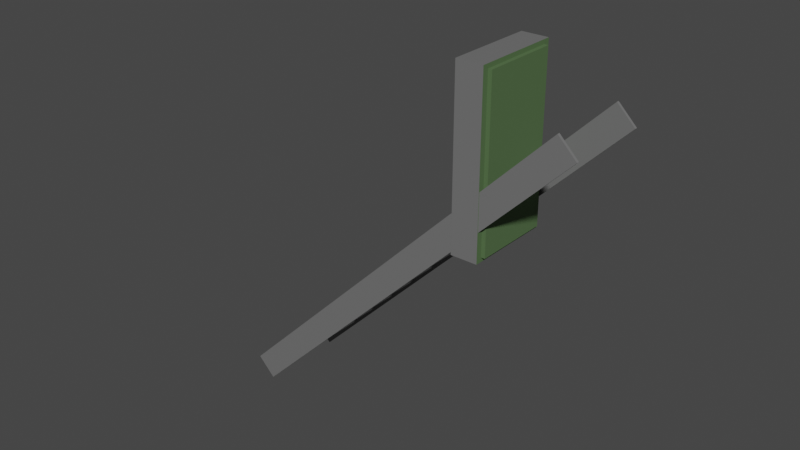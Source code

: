 # Source: door.blend  (saved by Blender 3.2.14; exported with 4.5.12 LTS)
import bpy
from mathutils import Matrix  # noqa: F401  (used for matrix-valued properties, if any)

bpy.ops.wm.read_factory_settings(use_empty=True)
scene = bpy.context.scene
scene.name = 'Scene'

# ---- collections
col_collection = bpy.data.collections.new('Collection'); scene.collection.children.link(col_collection)

# ---- materials (node trees are filled in below, after node groups)
mat_material_001 = bpy.data.materials.new('Material.001')
mat_material_001.use_transparent_shadow = False
mat_material = bpy.data.materials.new('Material')
mat_material.alpha_threshold = 0.0
mat_material.use_transparent_shadow = False
mat_material.line_color = (0.0, 0.0, 0.0, 1.0)
mat_material_002 = bpy.data.materials.new('Material.002')
mat_material_002.use_transparent_shadow = False
mat_material_003 = bpy.data.materials.new('Material.003')
mat_material_003.use_transparent_shadow = False
mat_material_004 = bpy.data.materials.new('Material.004')
mat_material_004.use_transparent_shadow = False

# ---- material node trees
mat_material_001.use_nodes = True; mat_material_001.node_tree.nodes.clear()
_N = mat_material_001.node_tree.nodes; _L = mat_material_001.node_tree.links
n0 = _N.new('ShaderNodeBsdfPrincipled'); n0.name = 'Principled BSDF'; n0.location = (10, 300)
n0.distribution = 'GGX'
n0.subsurface_method = 'RANDOM_WALK_SKIN'
n0.inputs[0].default_value = (0.1626, 0.1626, 0.1626, 1.0)
n0.inputs[3].default_value = 1.45
n0.inputs[27].default_value = (0.0, 0.0, 0.0, 1.0)
n0.inputs[28].default_value = 1.0
n1 = _N.new('ShaderNodeOutputMaterial'); n1.name = 'Material Output'; n1.location = (300, 300)
_L.new(n0.outputs[0], n1.inputs[0])
n1.is_active_output = True
mat_material.use_nodes = True; mat_material.node_tree.nodes.clear()
_N = mat_material.node_tree.nodes; _L = mat_material.node_tree.links
n0 = _N.new('ShaderNodeOutputMaterial'); n0.name = 'Material Output'; n0.location = (300, 300)
n1 = _N.new('ShaderNodeBsdfPrincipled'); n1.name = 'Principled BSDF'; n1.location = (10, 300)
n1.distribution = 'GGX'
n1.subsurface_method = 'RANDOM_WALK_SKIN'
n1.inputs[0].default_value = (0.08153, 0.1473, 0.05761, 1.0)
n1.inputs[2].default_value = 0.8016
n1.inputs[3].default_value = 1.45
n1.inputs[27].default_value = (0.0, 0.0, 0.0, 1.0)
n1.inputs[28].default_value = 1.0
_L.new(n1.outputs[0], n0.inputs[0])
n0.is_active_output = True
mat_material_002.use_nodes = True; mat_material_002.node_tree.nodes.clear()
_N = mat_material_002.node_tree.nodes; _L = mat_material_002.node_tree.links
n0 = _N.new('ShaderNodeBsdfPrincipled'); n0.name = 'Principled BSDF'; n0.location = (10, 300)
n0.distribution = 'GGX'
n0.subsurface_method = 'RANDOM_WALK_SKIN'
n0.inputs[0].default_value = (0.5815, 0.5815, 0.5815, 1.0)
n0.inputs[1].default_value = 0.811
n0.inputs[3].default_value = 1.45
n0.inputs[27].default_value = (0.0, 0.0, 0.0, 1.0)
n0.inputs[28].default_value = 1.0
n1 = _N.new('ShaderNodeOutputMaterial'); n1.name = 'Material Output'; n1.location = (300, 300)
_L.new(n0.outputs[0], n1.inputs[0])
n1.is_active_output = True
mat_material_003.use_nodes = True; mat_material_003.node_tree.nodes.clear()
_N = mat_material_003.node_tree.nodes; _L = mat_material_003.node_tree.links
n0 = _N.new('ShaderNodeBsdfPrincipled'); n0.name = 'Principled BSDF'; n0.location = (10, 300)
n0.distribution = 'GGX'
n0.subsurface_method = 'RANDOM_WALK_SKIN'
n0.inputs[0].default_value = (0.6069, 0.8586, 1.0, 1.0)
n0.inputs[2].default_value = 0.0
n0.inputs[3].default_value = 1.45
n0.inputs[13].default_value = 0.3071
n0.inputs[27].default_value = (0.0, 0.0, 0.0, 1.0)
n0.inputs[28].default_value = 1.0
n1 = _N.new('ShaderNodeOutputMaterial'); n1.name = 'Material Output'; n1.location = (300, 300)
_L.new(n0.outputs[0], n1.inputs[0])
n1.is_active_output = True
mat_material_004.use_nodes = True; mat_material_004.node_tree.nodes.clear()
_N = mat_material_004.node_tree.nodes; _L = mat_material_004.node_tree.links
n0 = _N.new('ShaderNodeBsdfPrincipled'); n0.name = 'Principled BSDF'; n0.location = (10, 300)
n0.distribution = 'GGX'
n0.subsurface_method = 'RANDOM_WALK_SKIN'
n0.inputs[0].default_value = (0.0101, 0.04696, 0.007219, 1.0)
n0.inputs[3].default_value = 1.45
n0.inputs[27].default_value = (0.0, 0.0, 0.0, 1.0)
n0.inputs[28].default_value = 1.0
n1 = _N.new('ShaderNodeOutputMaterial'); n1.name = 'Material Output'; n1.location = (300, 300)
_L.new(n0.outputs[0], n1.inputs[0])
n1.is_active_output = True

# ---- world
world_world = bpy.data.worlds.new('World'); scene.world = world_world
world_world.use_nodes = True; world_world.node_tree.nodes.clear()
_N = world_world.node_tree.nodes; _L = world_world.node_tree.links
n0 = _N.new('ShaderNodeOutputWorld'); n0.name = 'World Output'; n0.location = (300, 300)
n1 = _N.new('ShaderNodeBackground'); n1.name = 'Background'; n1.location = (10, 300)
n1.inputs[0].default_value = (0.05088, 0.05088, 0.05088, 1.0)
_L.new(n1.outputs[0], n0.inputs[0])
n0.is_active_output = True
world_world.color = (0.05088, 0.05088, 0.05088)
world_world.use_sun_shadow = False
world_world.sun_shadow_jitter_overblur = 0.0

# ---- meshes
me_cube_024 = bpy.data.meshes.new('Cube.024')
me_cube_024.from_pydata([(-2.805, -0.015, -0.15), (-2.805, -0.015, 0.15), (-2.805, 0.015, -0.15), (-2.805, 0.015, 0.15), (2.805, -0.015, -0.15), (2.805, -0.015, 0.15), (2.805, 0.015, -0.15), (2.805, 0.015, 0.15), (-2.805, -1.015, -0.15), (-2.805, -1.015, 0.15), (-2.805, -0.985, -0.15), (-2.805, -0.985, 0.15), (2.805, -1.015, -0.15), (2.805, -1.015, 0.15), (2.805, -0.985, -0.15), (2.805, -0.985, 0.15), (1.534, -0.1578, 0.6105), (1.555, -0.1578, 0.6317), (1.6, -0.1578, 0.5441), (1.622, -0.1578, 0.5654), (1.6, -0.1277, 0.5441), (1.622, -0.1277, 0.5654), (1.55, -0.1277, 0.5944), (1.571, -0.1277, 0.6157), (1.55, -0.1578, 0.5944), (1.571, -0.1578, 0.6157), (1.539, -0.2687, 0.6074), (1.558, -0.2687, 0.6264), (1.566, -0.2687, 0.6188), (1.547, -0.2687, 0.5998), (1.535, -0.1401, 0.6096), (1.544, -0.1306, 0.6004), (1.565, -0.1306, 0.6217), (1.556, -0.1401, 0.6309), (2.553, -0.05, 0.9557), (1.21, -0.05, -0.3878), (2.553, -0.95, 0.9557), (1.21, -0.95, -0.3878), (2.066, -0.3642, 1.034), (1.778, -0.3642, 0.7457), (2.066, -0.6358, 1.034), (1.778, -0.6358, 0.7457), (0.9271, -0.05, -0.1049), (0.9271, -0.95, -0.1049), (2.271, -0.95, 1.239), (2.271, -0.05, 1.239), (1.765, -0.3462, 0.7334), (1.765, -0.6538, 0.7334), (2.078, -0.6538, 1.046), (2.078, -0.3462, 1.046), (1.761, -0.3462, 0.7383), (1.761, -0.6538, 0.7383), (2.073, -0.6538, 1.051), (2.073, -0.3462, 1.051), (1.773, -0.3642, 0.7506), (1.773, -0.6358, 0.7506), (2.061, -0.6358, 1.038), (2.061, -0.3642, 1.038), (1.788, -0.3642, 0.7353), (1.788, -0.6358, 0.7353), (2.076, -0.6358, 1.023), (2.076, -0.3642, 1.023), (1.555, -0.166, 0.5339), (1.617, -0.166, 0.5953), (1.555, -0.1204, 0.5339), (1.617, -0.1204, 0.5953), (1.639, -0.166, 0.4504), (1.7, -0.166, 0.5118), (1.639, -0.1204, 0.4504), (1.7, -0.1204, 0.5118), (0.9237, -1.021, -0.1723), (2.338, -1.021, 1.242), (0.9237, 0.02068, -0.1723), (2.338, 0.02068, 1.242), (1.143, -1.021, -0.3911), (2.557, -1.021, 1.023), (1.143, 0.02068, -0.3911), (2.557, 0.02068, 1.023), (-2.343, -1.0, 0.08952), (-2.308, -1.0, 0.1249), (-2.343, 0.0, 0.08952), (-2.308, 0.0, 0.1249), (-2.131, -1.0, -0.1226), (-2.096, -1.0, -0.08725), (-2.131, 0.0, -0.1226), (-2.096, 0.0, -0.08725), (0.6266, -1.0, 0.08952), (0.6619, -1.0, 0.1249), (0.6266, 0.0, 0.08952), (0.6619, 0.0, 0.1249), (0.8387, -1.0, -0.1226), (0.8741, -1.0, -0.08725), (0.8387, 0.0, -0.1226), (0.8741, 0.0, -0.08725), (0.2023, -1.0, 0.08952), (0.2377, -1.0, 0.1249), (0.2023, 0.0, 0.08952), (0.2377, 0.0, 0.1249), (0.4144, -1.0, -0.1226), (0.4498, -1.0, -0.08725), (0.4144, 0.0, -0.1226), (0.4498, 0.0, -0.08725), (-0.2219, -1.0, 0.08952), (-0.1866, -1.0, 0.1249), (-0.2219, 0.0, 0.08952), (-0.1866, 0.0, 0.1249), (-0.009814, -1.0, -0.1226), (0.02554, -1.0, -0.08725), (-0.009814, 0.0, -0.1226), (0.02554, 0.0, -0.08725), (-0.6462, -1.0, 0.08952), (-0.6109, -1.0, 0.1249), (-0.6462, 0.0, 0.08952), (-0.6109, 0.0, 0.1249), (-0.4341, -1.0, -0.1226), (-0.3987, -1.0, -0.08725), (-0.4341, 0.0, -0.1226), (-0.3987, 0.0, -0.08725), (-1.07, -1.0, 0.08952), (-1.035, -1.0, 0.1249), (-1.07, 0.0, 0.08952), (-1.035, 0.0, 0.1249), (-0.8583, -1.0, -0.1226), (-0.823, -1.0, -0.08725), (-0.8583, 0.0, -0.1226), (-0.823, 0.0, -0.08725), (-1.495, -1.0, 0.08952), (-1.459, -1.0, 0.1249), (-1.495, 0.0, 0.08952), (-1.459, 0.0, 0.1249), (-1.283, -1.0, -0.1226), (-1.247, -1.0, -0.08725), (-1.283, 0.0, -0.1226), (-1.247, 0.0, -0.08725), (-1.919, -1.0, 0.08952), (-1.884, -1.0, 0.1249), (-1.919, 0.0, 0.08952), (-1.884, 0.0, 0.1249), (-1.707, -1.0, -0.1226), (-1.672, -1.0, -0.08725), (-1.707, 0.0, -0.1226), (-1.672, 0.0, -0.08725)], [], [(0, 1, 3, 2), (2, 3, 7, 6), (6, 7, 5, 4), (4, 5, 1, 0), (2, 6, 4, 0), (7, 3, 1, 5), (8, 9, 11, 10), (10, 11, 15, 14), (14, 15, 13, 12), (12, 13, 9, 8), (10, 14, 12, 8), (15, 11, 9, 13), (31, 32, 23, 22), (22, 23, 21, 20), (20, 21, 19, 18), (17, 16, 26, 27), (22, 20, 18, 24), (21, 23, 25, 19), (16, 17, 33, 30), (18, 19, 25, 24), (23, 32, 33, 17, 25), (29, 28, 27, 26), (25, 17, 27, 28), (24, 25, 28, 29), (16, 24, 29, 26), (32, 31, 30, 33), (30, 31, 22, 24, 16), (34, 45, 44, 36), (37, 36, 44, 43), (38, 39, 58, 61), (42, 35, 37, 43), (35, 34, 36, 37), (42, 45, 34, 35), (47, 46, 42, 43), (48, 47, 43, 44), (46, 49, 45, 42), (49, 48, 44, 45), (41, 39, 54, 55), (39, 38, 57, 54), (47, 48, 52, 51), (48, 49, 53, 52), (55, 54, 50, 51), (56, 55, 51, 52), (54, 57, 53, 50), (57, 56, 52, 53), (49, 46, 50, 53), (38, 40, 56, 57), (46, 47, 51, 50), (40, 41, 55, 56), (59, 60, 61, 58), (39, 41, 59, 58), (40, 38, 61, 60), (41, 40, 60, 59), (62, 63, 65, 64), (64, 65, 69, 68), (68, 69, 67, 66), (66, 67, 63, 62), (64, 68, 66, 62), (69, 65, 63, 67), (70, 71, 73, 72), (72, 73, 77, 76), (76, 77, 75, 74), (74, 75, 71, 70), (72, 76, 74, 70), (77, 73, 71, 75), (78, 79, 81, 80), (80, 81, 85, 84), (84, 85, 83, 82), (82, 83, 79, 78), (80, 84, 82, 78), (85, 81, 79, 83), (86, 87, 89, 88), (88, 89, 93, 92), (92, 93, 91, 90), (90, 91, 87, 86), (88, 92, 90, 86), (93, 89, 87, 91), (94, 95, 97, 96), (96, 97, 101, 100), (100, 101, 99, 98), (98, 99, 95, 94), (96, 100, 98, 94), (101, 97, 95, 99), (102, 103, 105, 104), (104, 105, 109, 108), (108, 109, 107, 106), (106, 107, 103, 102), (104, 108, 106, 102), (109, 105, 103, 107), (110, 111, 113, 112), (112, 113, 117, 116), (116, 117, 115, 114), (114, 115, 111, 110), (112, 116, 114, 110), (117, 113, 111, 115), (118, 119, 121, 120), (120, 121, 125, 124), (124, 125, 123, 122), (122, 123, 119, 118), (120, 124, 122, 118), (125, 121, 119, 123), (126, 127, 129, 128), (128, 129, 133, 132), (132, 133, 131, 130), (130, 131, 127, 126), (128, 132, 130, 126), (133, 129, 127, 131), (134, 135, 137, 136), (136, 137, 141, 140), (140, 141, 139, 138), (138, 139, 135, 134), (136, 140, 138, 134), (141, 137, 135, 139)])
me_cube_024.polygons.foreach_set('use_smooth', [0, 0, 0, 0, 0, 0, 0, 0, 0, 0, 0, 0, 1, 1, 1, 1, 1, 1, 1, 1, 1, 1, 1, 1, 1, 1, 1, 0, 0, 0, 0, 0, 0, 0, 0, 0, 0, 0, 0, 0, 0, 0, 0, 0, 0, 0, 0, 0, 0, 0, 0, 0, 0, 0, 0, 0, 0, 0, 0, 0, 0, 0, 0, 0, 0, 0, 0, 0, 0, 0, 0, 0, 0, 0, 0, 0, 0, 0, 0, 0, 0, 0, 0, 0, 0, 0, 0, 0, 0, 0, 0, 0, 0, 0, 0, 0, 0, 0, 0, 0, 0, 0, 0, 0, 0, 0, 0, 0, 0, 0, 0, 0, 0])
me_cube_024.polygons.foreach_set('material_index', [0, 0, 0, 0, 0, 0, 0, 0, 0, 0, 0, 0, 2, 2, 1, 2, 2, 2, 2, 2, 2, 2, 2, 2, 2, 2, 2, 1, 1, 1, 1, 1, 1, 1, 1, 1, 1, 4, 4, 4, 4, 4, 4, 4, 4, 4, 4, 4, 4, 3, 1, 1, 1, 2, 2, 1, 2, 2, 2, 0, 0, 1, 0, 0, 0, 2, 2, 2, 2, 2, 2, 2, 2, 2, 2, 2, 2, 2, 2, 2, 2, 2, 2, 2, 2, 2, 2, 2, 2, 2, 2, 2, 2, 2, 2, 2, 2, 2, 2, 2, 2, 2, 2, 2, 2, 2, 2, 2, 2, 2, 2, 2, 2])
_uv = me_cube_024.uv_layers.new(name='UVMap')
_uv.uv.foreach_set('vector', [0.375, 0.0, 0.625, 0.0, 0.625, 0.25, 0.375, 0.25, 0.375, 0.25, 0.625, 0.25, 0.625, 0.5, 0.375, 0.5, 0.375, 0.5, 0.625, 0.5, 0.625, 0.75, 0.375, 0.75, 0.375, 0.75, 0.625, 0.75, 0.625, 1.0, 0.375, 1.0, 0.125, 0.5, 0.375, 0.5, 0.375, 0.75, 0.125, 0.75, 0.625, 0.5, 0.875, 0.5, 0.875, 0.75, 0.625, 0.75, 0.375, 0.0, 0.625, 0.0, 0.625, 0.25, 0.375, 0.25, 0.375, 0.25, 0.625, 0.25, 0.625, 0.5, 0.375, 0.5, 0.375, 0.5, 0.625, 0.5, 0.625, 0.75, 0.375, 0.75, 0.375, 0.75, 0.625, 0.75, 0.625, 1.0, 0.375, 1.0, 0.125, 0.5, 0.375, 0.5, 0.375, 0.75, 0.125, 0.75, 0.625, 0.5, 0.875, 0.5, 0.875, 0.75, 0.625, 0.75, 0.375, 0.291, 0.625, 0.291, 0.625, 0.3103, 0.375, 0.3103, 0.375, 0.3103, 0.625, 0.3103, 0.625, 0.5, 0.375, 0.5, 0.375, 0.5, 0.625, 0.5, 0.625, 0.75, 0.375, 0.75, 0.625, 0.0, 0.375, 0.0, 0.375, 0.0, 0.625, 0.0, 0.1853, 0.5, 0.375, 0.5, 0.375, 0.75, 0.1853, 0.75, 0.625, 0.5, 0.8147, 0.5, 0.8147, 0.75, 0.625, 0.75, 0.375, 0.0, 0.625, 0.0, 0.625, 0.209, 0.375, 0.209, 0.375, 0.75, 0.625, 0.75, 0.625, 0.9397, 0.375, 0.9397, 0.8147, 0.5, 0.834, 0.5, 0.875, 0.541, 0.875, 0.75, 0.8147, 0.75, 0.375, 0.9397, 0.625, 0.9397, 0.625, 1.0, 0.375, 1.0, 0.8147, 0.75, 0.875, 0.75, 0.875, 0.75, 0.8147, 0.75, 0.375, 0.9397, 0.625, 0.9397, 0.625, 0.9397, 0.375, 0.9397, 0.125, 0.75, 0.1853, 0.75, 0.1853, 0.75, 0.125, 0.75, 0.625, 0.291, 0.375, 0.291, 0.375, 0.209, 0.625, 0.209, 0.125, 0.541, 0.166, 0.5, 0.1853, 0.5, 0.1853, 0.75, 0.125, 0.75, 0.625, 0.5, 0.875, 0.5, 0.875, 0.75, 0.625, 0.75, 0.375, 0.75, 0.625, 0.75, 0.625, 1.0, 0.375, 1.0, 0.5711, 0.198, 0.4289, 0.198, 0.4289, 0.198, 0.5711, 0.198, 0.125, 0.5, 0.375, 0.5, 0.375, 0.75, 0.125, 0.75, 0.375, 0.5, 0.625, 0.5, 0.625, 0.75, 0.375, 0.75, 0.375, 0.25, 0.625, 0.25, 0.625, 0.5, 0.375, 0.5, 0.4229, 0.04787, 0.4229, 0.2021, 0.375, 0.25, 0.375, 0.0, 0.5771, 0.04787, 0.4229, 0.04787, 0.375, 0.0, 0.625, 0.0, 0.4229, 0.2021, 0.5771, 0.2021, 0.625, 0.25, 0.375, 0.25, 0.5771, 0.2021, 0.5771, 0.04787, 0.625, 0.0, 0.625, 0.25, 0.4289, 0.052, 0.4289, 0.198, 0.4289, 0.198, 0.4289, 0.052, 0.4289, 0.198, 0.5711, 0.198, 0.5711, 0.198, 0.4289, 0.198, 0.4229, 0.04787, 0.5771, 0.04787, 0.5771, 0.04787, 0.4229, 0.04787, 0.5771, 0.04787, 0.5771, 0.2021, 0.5771, 0.2021, 0.5771, 0.04787, 0.4289, 0.052, 0.4289, 0.198, 0.4229, 0.2021, 0.4229, 0.04787, 0.5711, 0.052, 0.4289, 0.052, 0.4229, 0.04787, 0.5771, 0.04787, 0.4289, 0.198, 0.5711, 0.198, 0.5771, 0.2021, 0.4229, 0.2021, 0.5711, 0.198, 0.5711, 0.052, 0.5771, 0.04787, 0.5771, 0.2021, 0.5771, 0.2021, 0.4229, 0.2021, 0.4229, 0.2021, 0.5771, 0.2021, 0.5711, 0.198, 0.5711, 0.052, 0.5711, 0.052, 0.5711, 0.198, 0.4229, 0.2021, 0.4229, 0.04787, 0.4229, 0.04787, 0.4229, 0.2021, 0.5711, 0.052, 0.4289, 0.052, 0.4289, 0.052, 0.5711, 0.052, 0.4289, 0.052, 0.5711, 0.052, 0.5711, 0.198, 0.4289, 0.198, 0.4289, 0.198, 0.4289, 0.052, 0.4289, 0.052, 0.4289, 0.198, 0.5711, 0.052, 0.5711, 0.198, 0.5711, 0.198, 0.5711, 0.052, 0.4289, 0.052, 0.5711, 0.052, 0.5711, 0.052, 0.4289, 0.052, 0.375, 0.0, 0.625, 0.0, 0.625, 0.25, 0.375, 0.25, 0.375, 0.25, 0.625, 0.25, 0.625, 0.5, 0.375, 0.5, 0.375, 0.5, 0.625, 0.5, 0.625, 0.75, 0.375, 0.75, 0.375, 0.75, 0.625, 0.75, 0.625, 1.0, 0.375, 1.0, 0.125, 0.5, 0.375, 0.5, 0.375, 0.75, 0.125, 0.75, 0.625, 0.5, 0.875, 0.5, 0.875, 0.75, 0.625, 0.75, 0.375, 0.0, 0.625, 0.0, 0.625, 0.25, 0.375, 0.25, 0.375, 0.25, 0.625, 0.25, 0.625, 0.5, 0.375, 0.5, 0.375, 0.5, 0.625, 0.5, 0.625, 0.75, 0.375, 0.75, 0.375, 0.75, 0.625, 0.75, 0.625, 1.0, 0.375, 1.0, 0.125, 0.5, 0.375, 0.5, 0.375, 0.75, 0.125, 0.75, 0.625, 0.5, 0.875, 0.5, 0.875, 0.75, 0.625, 0.75, 0.375, 0.0, 0.625, 0.0, 0.625, 0.25, 0.375, 0.25, 0.375, 0.25, 0.625, 0.25, 0.625, 0.5, 0.375, 0.5, 0.375, 0.5, 0.625, 0.5, 0.625, 0.75, 0.375, 0.75, 0.375, 0.75, 0.625, 0.75, 0.625, 1.0, 0.375, 1.0, 0.125, 0.5, 0.375, 0.5, 0.375, 0.75, 0.125, 0.75, 0.625, 0.5, 0.875, 0.5, 0.875, 0.75, 0.625, 0.75, 0.375, 0.0, 0.625, 0.0, 0.625, 0.25, 0.375, 0.25, 0.375, 0.25, 0.625, 0.25, 0.625, 0.5, 0.375, 0.5, 0.375, 0.5, 0.625, 0.5, 0.625, 0.75, 0.375, 0.75, 0.375, 0.75, 0.625, 0.75, 0.625, 1.0, 0.375, 1.0, 0.125, 0.5, 0.375, 0.5, 0.375, 0.75, 0.125, 0.75, 0.625, 0.5, 0.875, 0.5, 0.875, 0.75, 0.625, 0.75, 0.375, 0.0, 0.625, 0.0, 0.625, 0.25, 0.375, 0.25, 0.375, 0.25, 0.625, 0.25, 0.625, 0.5, 0.375, 0.5, 0.375, 0.5, 0.625, 0.5, 0.625, 0.75, 0.375, 0.75, 0.375, 0.75, 0.625, 0.75, 0.625, 1.0, 0.375, 1.0, 0.125, 0.5, 0.375, 0.5, 0.375, 0.75, 0.125, 0.75, 0.625, 0.5, 0.875, 0.5, 0.875, 0.75, 0.625, 0.75, 0.375, 0.0, 0.625, 0.0, 0.625, 0.25, 0.375, 0.25, 0.375, 0.25, 0.625, 0.25, 0.625, 0.5, 0.375, 0.5, 0.375, 0.5, 0.625, 0.5, 0.625, 0.75, 0.375, 0.75, 0.375, 0.75, 0.625, 0.75, 0.625, 1.0, 0.375, 1.0, 0.125, 0.5, 0.375, 0.5, 0.375, 0.75, 0.125, 0.75, 0.625, 0.5, 0.875, 0.5, 0.875, 0.75, 0.625, 0.75, 0.375, 0.0, 0.625, 0.0, 0.625, 0.25, 0.375, 0.25, 0.375, 0.25, 0.625, 0.25, 0.625, 0.5, 0.375, 0.5, 0.375, 0.5, 0.625, 0.5, 0.625, 0.75, 0.375, 0.75, 0.375, 0.75, 0.625, 0.75, 0.625, 1.0, 0.375, 1.0, 0.125, 0.5, 0.375, 0.5, 0.375, 0.75, 0.125, 0.75, 0.625, 0.5, 0.875, 0.5, 0.875, 0.75, 0.625, 0.75, 0.375, 0.0, 0.625, 0.0, 0.625, 0.25, 0.375, 0.25, 0.375, 0.25, 0.625, 0.25, 0.625, 0.5, 0.375, 0.5, 0.375, 0.5, 0.625, 0.5, 0.625, 0.75, 0.375, 0.75, 0.375, 0.75, 0.625, 0.75, 0.625, 1.0, 0.375, 1.0, 0.125, 0.5, 0.375, 0.5, 0.375, 0.75, 0.125, 0.75, 0.625, 0.5, 0.875, 0.5, 0.875, 0.75, 0.625, 0.75, 0.375, 0.0, 0.625, 0.0, 0.625, 0.25, 0.375, 0.25, 0.375, 0.25, 0.625, 0.25, 0.625, 0.5, 0.375, 0.5, 0.375, 0.5, 0.625, 0.5, 0.625, 0.75, 0.375, 0.75, 0.375, 0.75, 0.625, 0.75, 0.625, 1.0, 0.375, 1.0, 0.125, 0.5, 0.375, 0.5, 0.375, 0.75, 0.125, 0.75, 0.625, 0.5, 0.875, 0.5, 0.875, 0.75, 0.625, 0.75, 0.375, 0.0, 0.625, 0.0, 0.625, 0.25, 0.375, 0.25, 0.375, 0.25, 0.625, 0.25, 0.625, 0.5, 0.375, 0.5, 0.375, 0.5, 0.625, 0.5, 0.625, 0.75, 0.375, 0.75, 0.375, 0.75, 0.625, 0.75, 0.625, 1.0, 0.375, 1.0, 0.125, 0.5, 0.375, 0.5, 0.375, 0.75, 0.125, 0.75, 0.625, 0.5, 0.875, 0.5, 0.875, 0.75, 0.625, 0.75])
me_cube_024.materials.append(mat_material_001)
me_cube_024.materials.append(mat_material)
me_cube_024.materials.append(mat_material_002)
me_cube_024.materials.append(mat_material_003)
me_cube_024.materials.append(mat_material_004)
me_cube_024.update()

# ---- objects
ob_door = bpy.data.objects.new('door', me_cube_024)

# ---- transforms, parenting, visibility, modifiers, constraints
ob_door.location = (-0.9298, 0.5, -1.531)
ob_door.rotation_euler = (0.0, -0.7854, 0.0)

# ---- collection membership
col_collection.objects.link(ob_door)

# ---- scene / render settings (as saved in the file)
scene.frame_start = 1; scene.frame_end = 250; scene.frame_set(1)
scene.render.engine = 'BLENDER_EEVEE_NEXT'
scene.cycles.sampling_pattern = 'TABULATED_SOBOL'
scene.cycles.use_light_tree = False
scene.view_settings.view_transform = 'Filmic'
bpy.context.view_layer.update()

# ---- added for rendering (the .blend has no active camera and no usable light): camera, sun
cam_auto = bpy.data.cameras.new('AutoCamera')
cam_auto.lens = 50.0
cam_auto.sensor_width = 36.0
cam_auto.clip_end = 1000.0
ob_auto_camera = bpy.data.objects.new('AutoCamera', cam_auto)
scene.collection.objects.link(ob_auto_camera)
ob_auto_camera.location = (5.54013, -8.12483, 4.186)
ob_auto_camera.rotation_euler = (1.09748, -7.21219e-08, 0.694738)
scene.camera = ob_auto_camera
light_auto_sun = bpy.data.lights.new('AutoSun', 'SUN')
light_auto_sun.energy = 3.0
light_auto_sun.angle = 0.0523599
ob_auto_sun = bpy.data.objects.new('AutoSun', light_auto_sun)
scene.collection.objects.link(ob_auto_sun)
ob_auto_sun.rotation_euler = (0.872665, 0.174533, 0.523599)
bpy.context.view_layer.update()

